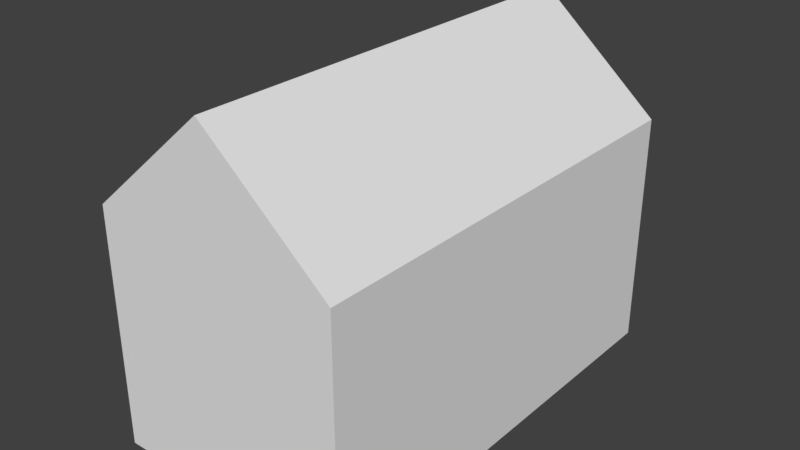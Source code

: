 # Source: House.blend  (saved by Blender 2.79.0; exported with 4.5.12 LTS)
import bpy
from mathutils import Matrix  # noqa: F401  (used for matrix-valued properties, if any)

bpy.ops.wm.read_factory_settings(use_empty=True)
scene = bpy.context.scene
scene.name = 'Scene'

# ---- collections
col_collection_1 = bpy.data.collections.new('Collection 1'); scene.collection.children.link(col_collection_1)

# ---- materials (node trees are filled in below, after node groups)
mat_wall = bpy.data.materials.new('Wall')
mat_wall.alpha_threshold = 0.0
mat_wall.use_transparent_shadow = False
mat_wall.roughness = 0.5
mat_roof = bpy.data.materials.new('Roof')
mat_roof.alpha_threshold = 0.0
mat_roof.use_transparent_shadow = False
mat_roof.roughness = 0.5

# ---- material node trees

# ---- world
world_world = bpy.data.worlds.new('World'); scene.world = world_world
world_world.color = (0.05088, 0.05088, 0.05088)
world_world.use_sun_shadow = False
world_world.sun_shadow_jitter_overblur = 0.0
world_world.cycles.sampling_method = 'MANUAL'

# ---- meshes
me_cube_001 = bpy.data.meshes.new('Cube.001')
me_cube_001.from_pydata([(-0.5597, -1.0, -0.01749), (-0.5597, -1.0, 1.054), (-0.5597, 1.0, -0.01749), (-0.5597, 1.0, 1.054), (0.5597, -1.0, -0.01749), (0.5597, -1.0, 1.054), (0.5597, 1.0, -0.01749), (0.5597, 1.0, 1.054), (0.0, -1.0, 1.537), (0.0, 1.0, 1.537)], [], [(0, 1, 3, 2), (2, 3, 7, 6), (6, 7, 5, 4), (4, 5, 1, 0), (2, 6, 4, 0), (1, 5, 8), (7, 3, 9), (5, 7, 9, 8), (3, 1, 8, 9)])
me_cube_001.polygons.foreach_set('material_index', [0, 0, 0, 0, 0, 0, 0, 1, 1])
me_cube_001.materials.append(mat_wall)
me_cube_001.materials.append(mat_roof)
me_cube_001.use_remesh_preserve_volume = False
me_cube_001.use_remesh_preserve_attributes = False
me_cube_001.use_mirror_vertex_groups = False
me_cube_001.update()

# ---- objects
ob_cube = bpy.data.objects.new('Cube', me_cube_001)

# ---- transforms, parenting, visibility, modifiers, constraints
ob_cube.location = (0.0, 0.0, 0.0)
ob_cube.lineart.crease_threshold = 0.0

# ---- collection membership
col_collection_1.objects.link(ob_cube)

# ---- scene / render settings (as saved in the file)
scene.frame_start = 1; scene.frame_end = 250; scene.frame_set(1)
scene.render.engine = 'BLENDER_EEVEE_NEXT'
scene.render.resolution_percentage = 50
scene.render.dither_intensity = 0.0
scene.cycles.use_denoising = False
scene.cycles.samples = 128
scene.cycles.sampling_pattern = 'TABULATED_SOBOL'
scene.cycles.use_adaptive_sampling = False
scene.cycles.use_light_tree = False
scene.cycles.blur_glossy = 0.0
scene.cycles.sample_clamp_indirect = 0.0
scene.view_settings.view_transform = 'Standard'
bpy.context.view_layer.update()

# ---- added for rendering (the .blend has no active camera and no usable light): camera, sun
cam_auto = bpy.data.cameras.new('AutoCamera')
cam_auto.lens = 50.0
cam_auto.sensor_width = 36.0
cam_auto.clip_end = 1000.0
ob_auto_camera = bpy.data.objects.new('AutoCamera', cam_auto)
scene.collection.objects.link(ob_auto_camera)
ob_auto_camera.location = (2.56234, -3.07481, 2.80964)
ob_auto_camera.rotation_euler = (1.09748, -7.21219e-08, 0.694738)
scene.camera = ob_auto_camera
light_auto_sun = bpy.data.lights.new('AutoSun', 'SUN')
light_auto_sun.energy = 3.0
light_auto_sun.angle = 0.0523599
ob_auto_sun = bpy.data.objects.new('AutoSun', light_auto_sun)
scene.collection.objects.link(ob_auto_sun)
ob_auto_sun.rotation_euler = (0.872665, 0.174533, 0.523599)
bpy.context.view_layer.update()
